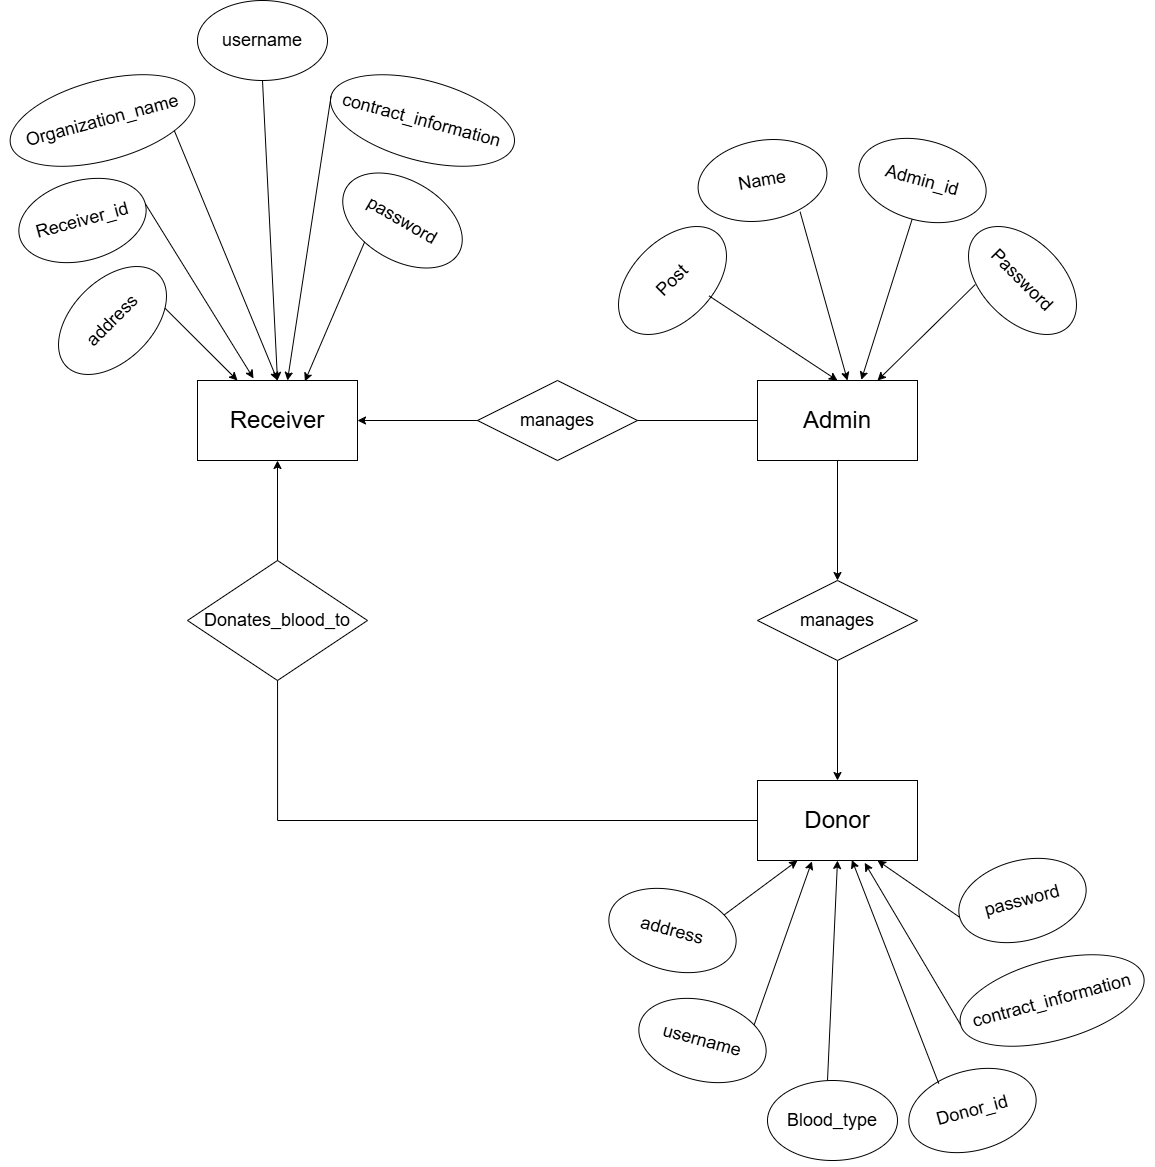

The diagram above was exported from draw.io. Its source (the exported page's mxGraphModel, read from the mxfile embedded in the PNG):
<mxGraphModel dx="3195" dy="2126" grid="1" gridSize="10" guides="1" tooltips="1" connect="1" arrows="1" fold="1" page="1" pageScale="1" pageWidth="850" pageHeight="1100" math="0" shadow="0">
  <root>
    <mxCell id="0" />
    <mxCell id="1" parent="0" />
    <mxCell id="Sw7ivAtKCe_MlOxKRo6R-7" edge="1" parent="1" source="Sw7ivAtKCe_MlOxKRo6R-3" style="edgeStyle=orthogonalEdgeStyle;rounded=0;orthogonalLoop=1;jettySize=auto;html=1;exitX=0;exitY=0.5;exitDx=0;exitDy=0;entryX=1;entryY=0.5;entryDx=0;entryDy=0;" target="Sw7ivAtKCe_MlOxKRo6R-4">
      <mxGeometry relative="1" as="geometry" />
    </mxCell>
    <mxCell id="Sw7ivAtKCe_MlOxKRo6R-9" edge="1" parent="1" source="Sw7ivAtKCe_MlOxKRo6R-8" style="edgeStyle=orthogonalEdgeStyle;rounded=0;orthogonalLoop=1;jettySize=auto;html=1;exitX=0.5;exitY=1;exitDx=0;exitDy=0;entryX=0.5;entryY=0;entryDx=0;entryDy=0;" target="Sw7ivAtKCe_MlOxKRo6R-5">
      <mxGeometry relative="1" as="geometry" />
    </mxCell>
    <mxCell id="Sw7ivAtKCe_MlOxKRo6R-3" parent="1" style="rounded=0;whiteSpace=wrap;html=1;" value="&lt;font style=&quot;font-size: 24px;&quot;&gt;Admin&lt;/font&gt;" vertex="1">
      <mxGeometry height="80" width="160" x="640" y="80" as="geometry" />
    </mxCell>
    <mxCell id="Sw7ivAtKCe_MlOxKRo6R-4" parent="1" style="rounded=0;whiteSpace=wrap;html=1;" value="&lt;font style=&quot;font-size: 24px;&quot;&gt;Receiver&lt;/font&gt;" vertex="1">
      <mxGeometry height="80" width="160" x="80" y="80" as="geometry" />
    </mxCell>
    <mxCell id="Sw7ivAtKCe_MlOxKRo6R-14" edge="1" parent="1" source="Sw7ivAtKCe_MlOxKRo6R-5" style="edgeStyle=orthogonalEdgeStyle;rounded=0;orthogonalLoop=1;jettySize=auto;html=1;exitX=0;exitY=0.5;exitDx=0;exitDy=0;entryX=0.5;entryY=1;entryDx=0;entryDy=0;" target="Sw7ivAtKCe_MlOxKRo6R-4">
      <mxGeometry relative="1" as="geometry" />
    </mxCell>
    <mxCell id="Sw7ivAtKCe_MlOxKRo6R-5" parent="1" style="rounded=0;whiteSpace=wrap;html=1;" value="&lt;font style=&quot;font-size: 24px;&quot;&gt;Donor&lt;/font&gt;" vertex="1">
      <mxGeometry height="80" width="160" x="640" y="480" as="geometry" />
    </mxCell>
    <mxCell id="Sw7ivAtKCe_MlOxKRo6R-6" parent="1" style="rhombus;whiteSpace=wrap;html=1;" value="&lt;font style=&quot;font-size: 18px;&quot;&gt;manages&lt;/font&gt;" vertex="1">
      <mxGeometry height="80" width="160" x="360" y="80" as="geometry" />
    </mxCell>
    <mxCell id="Sw7ivAtKCe_MlOxKRo6R-11" edge="1" parent="1" source="Sw7ivAtKCe_MlOxKRo6R-3" style="edgeStyle=orthogonalEdgeStyle;rounded=0;orthogonalLoop=1;jettySize=auto;html=1;exitX=0.5;exitY=1;exitDx=0;exitDy=0;entryX=0.5;entryY=0;entryDx=0;entryDy=0;" target="Sw7ivAtKCe_MlOxKRo6R-8" value="">
      <mxGeometry relative="1" as="geometry">
        <mxPoint x="720" y="160" as="sourcePoint" />
        <mxPoint x="760" y="480" as="targetPoint" />
      </mxGeometry>
    </mxCell>
    <mxCell id="Sw7ivAtKCe_MlOxKRo6R-8" parent="1" style="rhombus;whiteSpace=wrap;html=1;" value="&lt;font style=&quot;font-size: 18px;&quot;&gt;manages&lt;/font&gt;" vertex="1">
      <mxGeometry height="80" width="160" x="640" y="280" as="geometry" />
    </mxCell>
    <mxCell id="Sw7ivAtKCe_MlOxKRo6R-12" parent="1" style="rhombus;whiteSpace=wrap;html=1;" value="&lt;font style=&quot;font-size: 18px;&quot;&gt;Donates_blood_to&lt;/font&gt;" vertex="1">
      <mxGeometry height="120" width="180" x="70" y="260" as="geometry" />
    </mxCell>
    <mxCell id="Sw7ivAtKCe_MlOxKRo6R-16" parent="1" style="ellipse;whiteSpace=wrap;html=1;rotation=15;" value="&lt;font style=&quot;font-size: 18px;&quot;&gt;Admin_id&lt;/font&gt;" vertex="1">
      <mxGeometry height="80" width="130" x="740" y="-160" as="geometry" />
    </mxCell>
    <mxCell id="Sw7ivAtKCe_MlOxKRo6R-17" parent="1" style="ellipse;whiteSpace=wrap;html=1;rotation=45;" value="&lt;font style=&quot;font-size: 18px;&quot;&gt;Password&lt;/font&gt;" vertex="1">
      <mxGeometry height="80" width="130" x="839.9962120245875" y="-60.00378797541252" as="geometry" />
    </mxCell>
    <mxCell id="Sw7ivAtKCe_MlOxKRo6R-19" parent="1" style="ellipse;whiteSpace=wrap;html=1;rotation=-10;" value="&lt;font style=&quot;font-size: 18px;&quot;&gt;Name&lt;/font&gt;" vertex="1">
      <mxGeometry height="80" width="130" x="579.9962120245875" y="-160.0037879754125" as="geometry" />
    </mxCell>
    <mxCell id="Sw7ivAtKCe_MlOxKRo6R-20" parent="1" style="ellipse;whiteSpace=wrap;html=1;rotation=-45;" value="&lt;font style=&quot;font-size: 18px;&quot;&gt;Post&lt;/font&gt;" vertex="1">
      <mxGeometry height="80" width="130" x="489.9962120245875" y="-60.00378797541251" as="geometry" />
    </mxCell>
    <mxCell id="Sw7ivAtKCe_MlOxKRo6R-22" edge="1" parent="1" source="Sw7ivAtKCe_MlOxKRo6R-29" style="endArrow=classic;html=1;rounded=0;entryX=0.5;entryY=0;entryDx=0;entryDy=0;exitX=0.5;exitY=1;exitDx=0;exitDy=0;" target="Sw7ivAtKCe_MlOxKRo6R-4" value="">
      <mxGeometry height="50" relative="1" width="50" as="geometry">
        <mxPoint x="420" y="300" as="sourcePoint" />
        <mxPoint x="470" y="250" as="targetPoint" />
      </mxGeometry>
    </mxCell>
    <mxCell id="Sw7ivAtKCe_MlOxKRo6R-23" edge="1" parent="1" source="Sw7ivAtKCe_MlOxKRo6R-17" style="endArrow=classic;html=1;rounded=0;entryX=0.75;entryY=0;entryDx=0;entryDy=0;exitX=0.265;exitY=0.952;exitDx=0;exitDy=0;exitPerimeter=0;" target="Sw7ivAtKCe_MlOxKRo6R-3" value="">
      <mxGeometry height="50" relative="1" width="50" as="geometry">
        <mxPoint x="870" y="-20" as="sourcePoint" />
        <mxPoint x="470" y="250" as="targetPoint" />
      </mxGeometry>
    </mxCell>
    <mxCell id="Sw7ivAtKCe_MlOxKRo6R-24" edge="1" parent="1" source="Sw7ivAtKCe_MlOxKRo6R-16" style="endArrow=classic;html=1;rounded=0;entryX=0.649;entryY=-0.008;entryDx=0;entryDy=0;entryPerimeter=0;exitX=0.5;exitY=1;exitDx=0;exitDy=0;" target="Sw7ivAtKCe_MlOxKRo6R-3" value="">
      <mxGeometry height="50" relative="1" width="50" as="geometry">
        <mxPoint x="420" y="300" as="sourcePoint" />
        <mxPoint x="470" y="250" as="targetPoint" />
      </mxGeometry>
    </mxCell>
    <mxCell id="Sw7ivAtKCe_MlOxKRo6R-25" edge="1" parent="1" source="Sw7ivAtKCe_MlOxKRo6R-19" style="endArrow=classic;html=1;rounded=0;exitX=0.743;exitY=0.967;exitDx=0;exitDy=0;exitPerimeter=0;" value="">
      <mxGeometry height="50" relative="1" width="50" as="geometry">
        <mxPoint x="420" y="300" as="sourcePoint" />
        <mxPoint x="730" y="80" as="targetPoint" />
      </mxGeometry>
    </mxCell>
    <mxCell id="Sw7ivAtKCe_MlOxKRo6R-26" edge="1" parent="1" source="Sw7ivAtKCe_MlOxKRo6R-20" style="endArrow=classic;html=1;rounded=0;entryX=0.5;entryY=0;entryDx=0;entryDy=0;exitX=0.615;exitY=0.958;exitDx=0;exitDy=0;exitPerimeter=0;" target="Sw7ivAtKCe_MlOxKRo6R-3" value="">
      <mxGeometry height="50" relative="1" width="50" as="geometry">
        <mxPoint x="420" y="300" as="sourcePoint" />
        <mxPoint x="470" y="250" as="targetPoint" />
      </mxGeometry>
    </mxCell>
    <mxCell id="Sw7ivAtKCe_MlOxKRo6R-27" parent="1" style="ellipse;whiteSpace=wrap;html=1;rotation=-15;" value="&lt;font style=&quot;font-size: 18px;&quot;&gt;Receiver_id&lt;/font&gt;" vertex="1">
      <mxGeometry height="80" width="130" x="-100.00378797541248" y="-120.00378797541251" as="geometry" />
    </mxCell>
    <mxCell id="Sw7ivAtKCe_MlOxKRo6R-28" parent="1" style="ellipse;whiteSpace=wrap;html=1;rotation=-15;" value="&lt;span style=&quot;font-size: 18px;&quot;&gt;Organization_name&lt;/span&gt;" vertex="1">
      <mxGeometry height="80" width="190" x="-110" y="-220" as="geometry" />
    </mxCell>
    <mxCell id="Sw7ivAtKCe_MlOxKRo6R-29" parent="1" style="ellipse;whiteSpace=wrap;html=1;rotation=0;" value="&lt;font style=&quot;font-size: 18px;&quot;&gt;username&lt;/font&gt;" vertex="1">
      <mxGeometry height="80" width="130" x="79.99621202458752" y="-300.0037879754125" as="geometry" />
    </mxCell>
    <mxCell id="Sw7ivAtKCe_MlOxKRo6R-30" parent="1" style="ellipse;whiteSpace=wrap;html=1;rotation=30;" value="&lt;font style=&quot;font-size: 18px;&quot;&gt;password&lt;/font&gt;" vertex="1">
      <mxGeometry height="80" width="130" x="219.99621202458752" y="-120.00378797541251" as="geometry" />
    </mxCell>
    <mxCell id="Sw7ivAtKCe_MlOxKRo6R-32" parent="1" style="ellipse;whiteSpace=wrap;html=1;rotation=-45;" value="&lt;font style=&quot;font-size: 18px;&quot;&gt;address&lt;/font&gt;" vertex="1">
      <mxGeometry height="80" width="130" x="-70.00378797541248" y="-20.00378797541252" as="geometry" />
    </mxCell>
    <mxCell id="Sw7ivAtKCe_MlOxKRo6R-33" parent="1" style="ellipse;whiteSpace=wrap;html=1;rotation=15;" value="&lt;font style=&quot;font-size: 18px;&quot;&gt;contract_information&lt;/font&gt;" vertex="1">
      <mxGeometry height="80" width="189.25" x="210.37" y="-220" as="geometry" />
    </mxCell>
    <mxCell id="Sw7ivAtKCe_MlOxKRo6R-34" parent="1" style="ellipse;whiteSpace=wrap;html=1;rotation=-15;" value="&lt;font style=&quot;font-size: 18px;&quot;&gt;contract_information&lt;/font&gt;" vertex="1">
      <mxGeometry height="80" width="189.25" x="839.9984931167039" y="659.9977851943887" as="geometry" />
    </mxCell>
    <mxCell id="Sw7ivAtKCe_MlOxKRo6R-35" parent="1" style="ellipse;whiteSpace=wrap;html=1;rotation=15;" value="&lt;font style=&quot;font-size: 18px;&quot;&gt;username&lt;/font&gt;" vertex="1">
      <mxGeometry height="80" width="130" x="520" y="700" as="geometry" />
    </mxCell>
    <mxCell id="Sw7ivAtKCe_MlOxKRo6R-36" parent="1" style="ellipse;whiteSpace=wrap;html=1;rotation=-15;" value="&lt;font style=&quot;font-size: 18px;&quot;&gt;Donor_id&lt;/font&gt;" vertex="1">
      <mxGeometry height="80" width="130" x="789.9979405128903" y="770.0002709832265" as="geometry" />
    </mxCell>
    <mxCell id="Sw7ivAtKCe_MlOxKRo6R-37" parent="1" style="ellipse;whiteSpace=wrap;html=1;rotation=15;" value="&lt;font style=&quot;font-size: 18px;&quot;&gt;address&lt;/font&gt;" vertex="1">
      <mxGeometry height="80" width="130" x="489.9962120245875" y="589.9962120245875" as="geometry" />
    </mxCell>
    <mxCell id="Sw7ivAtKCe_MlOxKRo6R-38" parent="1" style="ellipse;whiteSpace=wrap;html=1;rotation=-15;" value="&lt;font style=&quot;font-size: 18px;&quot;&gt;password&lt;/font&gt;" vertex="1">
      <mxGeometry height="80" width="130" x="840.0016512459886" y="560.0010161513776" as="geometry" />
    </mxCell>
    <mxCell id="Sw7ivAtKCe_MlOxKRo6R-39" parent="1" style="ellipse;whiteSpace=wrap;html=1;rotation=0;" value="&lt;font style=&quot;font-size: 18px;&quot;&gt;Blood_type&lt;/font&gt;" vertex="1">
      <mxGeometry height="80" width="130" x="650.0016512459886" y="780.0010161513776" as="geometry" />
    </mxCell>
    <mxCell id="Sw7ivAtKCe_MlOxKRo6R-44" edge="1" parent="1" source="Sw7ivAtKCe_MlOxKRo6R-38" style="endArrow=classic;html=1;rounded=0;entryX=0.75;entryY=1;entryDx=0;entryDy=0;exitX=0;exitY=0.5;exitDx=0;exitDy=0;" target="Sw7ivAtKCe_MlOxKRo6R-5" value="">
      <mxGeometry height="50" relative="1" width="50" as="geometry">
        <mxPoint x="340" y="150" as="sourcePoint" />
        <mxPoint x="390" y="100" as="targetPoint" />
      </mxGeometry>
    </mxCell>
    <mxCell id="Sw7ivAtKCe_MlOxKRo6R-45" edge="1" parent="1" source="Sw7ivAtKCe_MlOxKRo6R-34" style="endArrow=classic;html=1;rounded=0;entryX=0.67;entryY=1.029;entryDx=0;entryDy=0;entryPerimeter=0;exitX=0;exitY=0.5;exitDx=0;exitDy=0;" target="Sw7ivAtKCe_MlOxKRo6R-5" value="">
      <mxGeometry height="50" relative="1" width="50" as="geometry">
        <mxPoint x="340" y="150" as="sourcePoint" />
        <mxPoint x="390" y="100" as="targetPoint" />
      </mxGeometry>
    </mxCell>
    <mxCell id="Sw7ivAtKCe_MlOxKRo6R-46" edge="1" parent="1" source="Sw7ivAtKCe_MlOxKRo6R-36" style="endArrow=classic;html=1;rounded=0;entryX=0.59;entryY=0.993;entryDx=0;entryDy=0;entryPerimeter=0;exitX=0.303;exitY=0.066;exitDx=0;exitDy=0;exitPerimeter=0;" target="Sw7ivAtKCe_MlOxKRo6R-5" value="">
      <mxGeometry height="50" relative="1" width="50" as="geometry">
        <mxPoint x="340" y="150" as="sourcePoint" />
        <mxPoint x="390" y="100" as="targetPoint" />
      </mxGeometry>
    </mxCell>
    <mxCell id="Sw7ivAtKCe_MlOxKRo6R-47" edge="1" parent="1" style="endArrow=classic;html=1;rounded=0;entryX=0.5;entryY=1;entryDx=0;entryDy=0;" target="Sw7ivAtKCe_MlOxKRo6R-5" value="">
      <mxGeometry height="50" relative="1" width="50" as="geometry">
        <mxPoint x="710" y="780" as="sourcePoint" />
        <mxPoint x="390" y="100" as="targetPoint" />
      </mxGeometry>
    </mxCell>
    <mxCell id="Sw7ivAtKCe_MlOxKRo6R-48" edge="1" parent="1" source="Sw7ivAtKCe_MlOxKRo6R-35" style="endArrow=classic;html=1;rounded=0;entryX=0.34;entryY=1.011;entryDx=0;entryDy=0;entryPerimeter=0;exitX=1;exitY=0;exitDx=0;exitDy=0;" target="Sw7ivAtKCe_MlOxKRo6R-5" value="">
      <mxGeometry height="50" relative="1" width="50" as="geometry">
        <mxPoint x="340" y="150" as="sourcePoint" />
        <mxPoint x="390" y="100" as="targetPoint" />
      </mxGeometry>
    </mxCell>
    <mxCell id="Sw7ivAtKCe_MlOxKRo6R-49" edge="1" parent="1" source="Sw7ivAtKCe_MlOxKRo6R-37" style="endArrow=classic;html=1;rounded=0;entryX=0.25;entryY=1;entryDx=0;entryDy=0;exitX=1;exitY=0;exitDx=0;exitDy=0;" target="Sw7ivAtKCe_MlOxKRo6R-5" value="">
      <mxGeometry height="50" relative="1" width="50" as="geometry">
        <mxPoint x="340" y="150" as="sourcePoint" />
        <mxPoint x="390" y="100" as="targetPoint" />
      </mxGeometry>
    </mxCell>
    <mxCell id="Sw7ivAtKCe_MlOxKRo6R-50" edge="1" parent="1" source="Sw7ivAtKCe_MlOxKRo6R-32" style="endArrow=classic;html=1;rounded=0;entryX=0.25;entryY=0;entryDx=0;entryDy=0;exitX=1;exitY=1;exitDx=0;exitDy=0;" target="Sw7ivAtKCe_MlOxKRo6R-4" value="">
      <mxGeometry height="50" relative="1" width="50" as="geometry">
        <mxPoint x="340" y="150" as="sourcePoint" />
        <mxPoint x="390" y="100" as="targetPoint" />
      </mxGeometry>
    </mxCell>
    <mxCell id="Sw7ivAtKCe_MlOxKRo6R-51" edge="1" parent="1" source="Sw7ivAtKCe_MlOxKRo6R-27" style="endArrow=classic;html=1;rounded=0;entryX=0.35;entryY=-0.026;entryDx=0;entryDy=0;entryPerimeter=0;exitX=1;exitY=0.5;exitDx=0;exitDy=0;" target="Sw7ivAtKCe_MlOxKRo6R-4" value="">
      <mxGeometry height="50" relative="1" width="50" as="geometry">
        <mxPoint x="340" y="150" as="sourcePoint" />
        <mxPoint x="390" y="100" as="targetPoint" />
      </mxGeometry>
    </mxCell>
    <mxCell id="Sw7ivAtKCe_MlOxKRo6R-52" edge="1" parent="1" source="Sw7ivAtKCe_MlOxKRo6R-28" style="endArrow=classic;html=1;rounded=0;entryX=0.5;entryY=0;entryDx=0;entryDy=0;exitX=1;exitY=1;exitDx=0;exitDy=0;" target="Sw7ivAtKCe_MlOxKRo6R-4" value="">
      <mxGeometry height="50" relative="1" width="50" as="geometry">
        <mxPoint x="340" y="150" as="sourcePoint" />
        <mxPoint x="390" y="100" as="targetPoint" />
      </mxGeometry>
    </mxCell>
    <mxCell id="Sw7ivAtKCe_MlOxKRo6R-53" edge="1" parent="1" source="Sw7ivAtKCe_MlOxKRo6R-30" style="endArrow=classic;html=1;rounded=0;entryX=0.671;entryY=0.01;entryDx=0;entryDy=0;entryPerimeter=0;exitX=0.33;exitY=0.966;exitDx=0;exitDy=0;exitPerimeter=0;" target="Sw7ivAtKCe_MlOxKRo6R-4" value="">
      <mxGeometry height="50" relative="1" width="50" as="geometry">
        <mxPoint x="340" y="150" as="sourcePoint" />
        <mxPoint x="390" y="100" as="targetPoint" />
      </mxGeometry>
    </mxCell>
    <mxCell id="Sw7ivAtKCe_MlOxKRo6R-54" edge="1" parent="1" source="Sw7ivAtKCe_MlOxKRo6R-33" style="endArrow=classic;html=1;rounded=0;exitX=0;exitY=0.5;exitDx=0;exitDy=0;" value="">
      <mxGeometry height="50" relative="1" width="50" as="geometry">
        <mxPoint x="340" y="150" as="sourcePoint" />
        <mxPoint x="170" y="80" as="targetPoint" />
      </mxGeometry>
    </mxCell>
  </root>
</mxGraphModel>